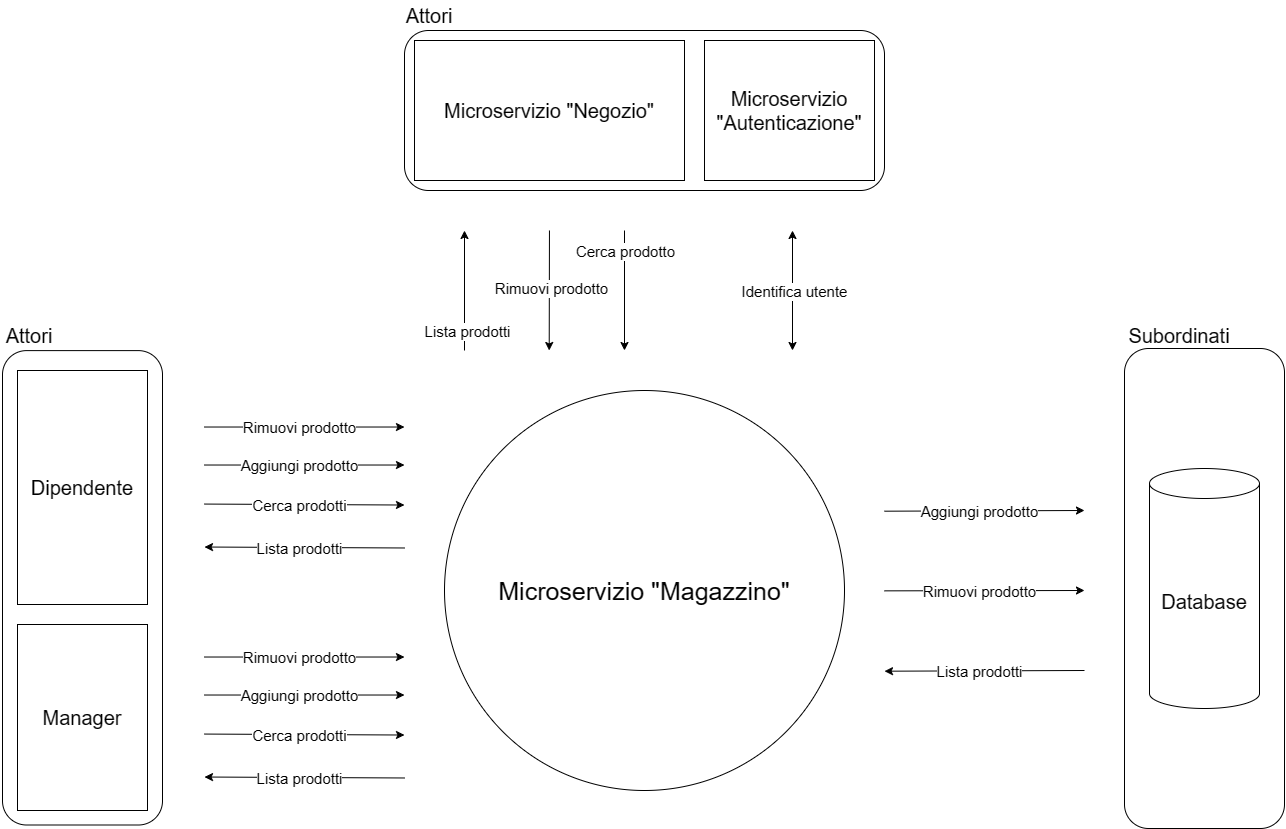

The diagram above was exported from draw.io. Its source (the exported page's mxGraphModel, read from the mxfile embedded in the PNG):
<mxGraphModel dx="906" dy="2138" grid="1" gridSize="10" guides="1" tooltips="1" connect="1" arrows="1" fold="1" page="1" pageScale="1" pageWidth="827" pageHeight="1169" math="0" shadow="0">
  <root>
    <mxCell id="0" />
    <mxCell id="1" parent="0" />
    <mxCell id="gsbUIDOsFxr28R-C4O46-2" value="&lt;font style=&quot;font-size: 25px;&quot;&gt;Microservizio &quot;Magazzino&quot;&lt;/font&gt;" style="ellipse;whiteSpace=wrap;html=1;" parent="1" vertex="1">
      <mxGeometry x="1720" y="120" width="400" height="400" as="geometry" />
    </mxCell>
    <mxCell id="gsbUIDOsFxr28R-C4O46-3" value="" style="rounded=1;whiteSpace=wrap;html=1;fillColor=none;" parent="1" vertex="1">
      <mxGeometry x="1680" y="-240" width="480" height="160" as="geometry" />
    </mxCell>
    <mxCell id="gsbUIDOsFxr28R-C4O46-4" value="" style="rounded=1;whiteSpace=wrap;html=1;fillColor=none;rotation=-90;" parent="1" vertex="1">
      <mxGeometry x="1120.8" y="237.3" width="474.39" height="160" as="geometry" />
    </mxCell>
    <mxCell id="gsbUIDOsFxr28R-C4O46-5" value="&lt;font style=&quot;font-size: 20px;&quot;&gt;Attori&lt;/font&gt;" style="text;html=1;strokeColor=none;fillColor=none;align=center;verticalAlign=middle;whiteSpace=wrap;rounded=0;" parent="1" vertex="1">
      <mxGeometry x="1275.5" y="50" width="60" height="30" as="geometry" />
    </mxCell>
    <mxCell id="gsbUIDOsFxr28R-C4O46-6" value="&lt;font style=&quot;font-size: 20px;&quot;&gt;Dipendente&lt;/font&gt;" style="rounded=0;whiteSpace=wrap;html=1;" parent="1" vertex="1">
      <mxGeometry x="1293" y="100" width="130" height="234" as="geometry" />
    </mxCell>
    <mxCell id="gsbUIDOsFxr28R-C4O46-7" value="" style="endArrow=classic;html=1;rounded=0;" parent="1" edge="1">
      <mxGeometry width="50" height="50" relative="1" as="geometry">
        <mxPoint x="1480" y="194.52000000000004" as="sourcePoint" />
        <mxPoint x="1680" y="194.51999999999998" as="targetPoint" />
      </mxGeometry>
    </mxCell>
    <mxCell id="gsbUIDOsFxr28R-C4O46-8" value="&lt;font style=&quot;font-size: 15px;&quot;&gt;Aggiungi prodotto&lt;/font&gt;" style="edgeLabel;html=1;align=center;verticalAlign=middle;resizable=0;points=[];" parent="gsbUIDOsFxr28R-C4O46-7" vertex="1" connectable="0">
      <mxGeometry x="-0.0574" relative="1" as="geometry">
        <mxPoint as="offset" />
      </mxGeometry>
    </mxCell>
    <mxCell id="gsbUIDOsFxr28R-C4O46-9" value="" style="endArrow=none;html=1;rounded=0;startArrow=classic;startFill=1;endFill=0;" parent="1" edge="1">
      <mxGeometry width="50" height="50" relative="1" as="geometry">
        <mxPoint x="1740" y="-40" as="sourcePoint" />
        <mxPoint x="1740" y="80" as="targetPoint" />
      </mxGeometry>
    </mxCell>
    <mxCell id="gsbUIDOsFxr28R-C4O46-10" value="&lt;font style=&quot;font-size: 15px;&quot;&gt;Lista prodotti&lt;/font&gt;" style="edgeLabel;html=1;align=center;verticalAlign=middle;resizable=0;points=[];" parent="gsbUIDOsFxr28R-C4O46-9" vertex="1" connectable="0">
      <mxGeometry x="-0.0437" y="1" relative="1" as="geometry">
        <mxPoint x="1" y="43" as="offset" />
      </mxGeometry>
    </mxCell>
    <mxCell id="gsbUIDOsFxr28R-C4O46-11" value="" style="endArrow=classic;html=1;rounded=0;startArrow=none;startFill=0;endFill=1;" parent="1" edge="1">
      <mxGeometry width="50" height="50" relative="1" as="geometry">
        <mxPoint x="1900" y="-40" as="sourcePoint" />
        <mxPoint x="1900" y="80" as="targetPoint" />
      </mxGeometry>
    </mxCell>
    <mxCell id="gsbUIDOsFxr28R-C4O46-12" value="&lt;font style=&quot;font-size: 15px;&quot;&gt;Cerca prodotto&lt;/font&gt;" style="edgeLabel;html=1;align=center;verticalAlign=middle;resizable=0;points=[];" parent="gsbUIDOsFxr28R-C4O46-11" vertex="1" connectable="0">
      <mxGeometry x="-0.0437" y="1" relative="1" as="geometry">
        <mxPoint x="-1" y="-37" as="offset" />
      </mxGeometry>
    </mxCell>
    <mxCell id="gsbUIDOsFxr28R-C4O46-13" value="" style="endArrow=classic;html=1;rounded=0;startArrow=none;startFill=0;endFill=1;" parent="1" edge="1">
      <mxGeometry width="50" height="50" relative="1" as="geometry">
        <mxPoint x="1824.96" y="-40" as="sourcePoint" />
        <mxPoint x="1824.71" y="80" as="targetPoint" />
      </mxGeometry>
    </mxCell>
    <mxCell id="gsbUIDOsFxr28R-C4O46-14" value="&lt;font style=&quot;font-size: 15px;&quot;&gt;Rimuovi prodotto&lt;/font&gt;" style="edgeLabel;html=1;align=center;verticalAlign=middle;resizable=0;points=[];" parent="gsbUIDOsFxr28R-C4O46-13" vertex="1" connectable="0">
      <mxGeometry x="-0.0437" y="1" relative="1" as="geometry">
        <mxPoint as="offset" />
      </mxGeometry>
    </mxCell>
    <mxCell id="gsbUIDOsFxr28R-C4O46-16" value="" style="endArrow=classic;html=1;rounded=0;" parent="1" edge="1">
      <mxGeometry width="50" height="50" relative="1" as="geometry">
        <mxPoint x="1480" y="233.56000000000003" as="sourcePoint" />
        <mxPoint x="1680" y="234.52" as="targetPoint" />
      </mxGeometry>
    </mxCell>
    <mxCell id="gsbUIDOsFxr28R-C4O46-17" value="&lt;font style=&quot;font-size: 15px;&quot;&gt;Cerca prodotti&lt;br&gt;&lt;/font&gt;" style="edgeLabel;html=1;align=center;verticalAlign=middle;resizable=0;points=[];" parent="gsbUIDOsFxr28R-C4O46-16" vertex="1" connectable="0">
      <mxGeometry x="-0.0574" relative="1" as="geometry">
        <mxPoint as="offset" />
      </mxGeometry>
    </mxCell>
    <mxCell id="gsbUIDOsFxr28R-C4O46-18" value="" style="endArrow=none;html=1;rounded=0;startArrow=classic;startFill=1;endFill=0;" parent="1" edge="1">
      <mxGeometry width="50" height="50" relative="1" as="geometry">
        <mxPoint x="1480" y="276.52" as="sourcePoint" />
        <mxPoint x="1680" y="277.48" as="targetPoint" />
      </mxGeometry>
    </mxCell>
    <mxCell id="gsbUIDOsFxr28R-C4O46-19" value="&lt;font style=&quot;font-size: 15px;&quot;&gt;Lista prodotti&lt;br&gt;&lt;/font&gt;" style="edgeLabel;html=1;align=center;verticalAlign=middle;resizable=0;points=[];" parent="gsbUIDOsFxr28R-C4O46-18" vertex="1" connectable="0">
      <mxGeometry x="-0.0574" relative="1" as="geometry">
        <mxPoint as="offset" />
      </mxGeometry>
    </mxCell>
    <mxCell id="gsbUIDOsFxr28R-C4O46-20" value="&lt;font style=&quot;font-size: 20px;&quot;&gt;Manager&lt;br&gt;&lt;/font&gt;" style="rounded=0;whiteSpace=wrap;html=1;" parent="1" vertex="1">
      <mxGeometry x="1293" y="354" width="130" height="186" as="geometry" />
    </mxCell>
    <mxCell id="gsbUIDOsFxr28R-C4O46-25" value="" style="rounded=1;whiteSpace=wrap;html=1;fillColor=none;rotation=-90;" parent="1" vertex="1">
      <mxGeometry x="2240" y="238" width="480" height="160" as="geometry" />
    </mxCell>
    <mxCell id="gsbUIDOsFxr28R-C4O46-26" value="&lt;font style=&quot;font-size: 20px;&quot;&gt;Database&lt;/font&gt;" style="shape=cylinder3;whiteSpace=wrap;html=1;boundedLbl=1;backgroundOutline=1;size=15;" parent="1" vertex="1">
      <mxGeometry x="2425" y="198" width="110" height="240" as="geometry" />
    </mxCell>
    <mxCell id="gsbUIDOsFxr28R-C4O46-27" value="" style="endArrow=classic;html=1;rounded=0;" parent="1" edge="1">
      <mxGeometry width="50" height="50" relative="1" as="geometry">
        <mxPoint x="2160" y="240.69000000000005" as="sourcePoint" />
        <mxPoint x="2360" y="240" as="targetPoint" />
      </mxGeometry>
    </mxCell>
    <mxCell id="gsbUIDOsFxr28R-C4O46-28" value="&lt;font style=&quot;font-size: 15px;&quot;&gt;Aggiungi prodotto&lt;br&gt;&lt;/font&gt;" style="edgeLabel;html=1;align=center;verticalAlign=middle;resizable=0;points=[];" parent="gsbUIDOsFxr28R-C4O46-27" vertex="1" connectable="0">
      <mxGeometry x="-0.0574" relative="1" as="geometry">
        <mxPoint as="offset" />
      </mxGeometry>
    </mxCell>
    <mxCell id="gsbUIDOsFxr28R-C4O46-29" value="" style="endArrow=classic;html=1;rounded=0;" parent="1" edge="1">
      <mxGeometry width="50" height="50" relative="1" as="geometry">
        <mxPoint x="2160" y="320.35000000000014" as="sourcePoint" />
        <mxPoint x="2360" y="320" as="targetPoint" />
      </mxGeometry>
    </mxCell>
    <mxCell id="gsbUIDOsFxr28R-C4O46-30" value="&lt;font style=&quot;font-size: 15px;&quot;&gt;Rimuovi prodotto&lt;br&gt;&lt;/font&gt;" style="edgeLabel;html=1;align=center;verticalAlign=middle;resizable=0;points=[];" parent="gsbUIDOsFxr28R-C4O46-29" vertex="1" connectable="0">
      <mxGeometry x="-0.0574" relative="1" as="geometry">
        <mxPoint as="offset" />
      </mxGeometry>
    </mxCell>
    <mxCell id="gsbUIDOsFxr28R-C4O46-31" value="" style="endArrow=none;html=1;rounded=0;startArrow=classic;startFill=1;endFill=0;" parent="1" edge="1">
      <mxGeometry width="50" height="50" relative="1" as="geometry">
        <mxPoint x="2160" y="400.6900000000001" as="sourcePoint" />
        <mxPoint x="2360" y="400" as="targetPoint" />
      </mxGeometry>
    </mxCell>
    <mxCell id="gsbUIDOsFxr28R-C4O46-32" value="&lt;font style=&quot;font-size: 15px;&quot;&gt;Lista prodotti&lt;br&gt;&lt;/font&gt;" style="edgeLabel;html=1;align=center;verticalAlign=middle;resizable=0;points=[];" parent="gsbUIDOsFxr28R-C4O46-31" vertex="1" connectable="0">
      <mxGeometry x="-0.0574" relative="1" as="geometry">
        <mxPoint as="offset" />
      </mxGeometry>
    </mxCell>
    <mxCell id="gsbUIDOsFxr28R-C4O46-42" value="&lt;font style=&quot;font-size: 20px;&quot;&gt;Microservizio &quot;Negozio&quot;&lt;/font&gt;" style="rounded=0;whiteSpace=wrap;html=1;" parent="1" vertex="1">
      <mxGeometry x="1690" y="-230" width="270" height="140" as="geometry" />
    </mxCell>
    <mxCell id="gsbUIDOsFxr28R-C4O46-43" value="&lt;span style=&quot;font-size: 20px;&quot;&gt;Microservizio &quot;Autenticazione&quot;&lt;/span&gt;" style="rounded=0;whiteSpace=wrap;html=1;" parent="1" vertex="1">
      <mxGeometry x="1980" y="-230" width="170" height="140" as="geometry" />
    </mxCell>
    <mxCell id="gsbUIDOsFxr28R-C4O46-44" value="" style="endArrow=classic;html=1;rounded=0;startArrow=classic;startFill=1;endFill=1;" parent="1" edge="1">
      <mxGeometry width="50" height="50" relative="1" as="geometry">
        <mxPoint x="2068" y="-40" as="sourcePoint" />
        <mxPoint x="2068" y="80" as="targetPoint" />
      </mxGeometry>
    </mxCell>
    <mxCell id="gsbUIDOsFxr28R-C4O46-45" value="&lt;span style=&quot;font-size: 15px;&quot;&gt;Identifica utente&lt;/span&gt;" style="edgeLabel;html=1;align=center;verticalAlign=middle;resizable=0;points=[];" parent="gsbUIDOsFxr28R-C4O46-44" vertex="1" connectable="0">
      <mxGeometry x="-0.0437" y="1" relative="1" as="geometry">
        <mxPoint y="3" as="offset" />
      </mxGeometry>
    </mxCell>
    <mxCell id="gsbUIDOsFxr28R-C4O46-51" value="&lt;font style=&quot;font-size: 20px;&quot;&gt;Subordinati&lt;/font&gt;" style="text;html=1;strokeColor=none;fillColor=none;align=center;verticalAlign=middle;whiteSpace=wrap;rounded=0;" parent="1" vertex="1">
      <mxGeometry x="2390" y="50" width="130" height="30" as="geometry" />
    </mxCell>
    <mxCell id="gsbUIDOsFxr28R-C4O46-52" value="&lt;font style=&quot;font-size: 20px;&quot;&gt;Attori&lt;/font&gt;" style="text;html=1;strokeColor=none;fillColor=none;align=center;verticalAlign=middle;whiteSpace=wrap;rounded=0;" parent="1" vertex="1">
      <mxGeometry x="1640" y="-270" width="130" height="30" as="geometry" />
    </mxCell>
    <mxCell id="gsbUIDOsFxr28R-C4O46-54" value="" style="endArrow=classic;html=1;rounded=0;" parent="1" edge="1">
      <mxGeometry width="50" height="50" relative="1" as="geometry">
        <mxPoint x="1480" y="156.52" as="sourcePoint" />
        <mxPoint x="1680" y="156.52" as="targetPoint" />
      </mxGeometry>
    </mxCell>
    <mxCell id="gsbUIDOsFxr28R-C4O46-55" value="&lt;font style=&quot;font-size: 15px;&quot;&gt;Rimuovi prodotto&lt;/font&gt;" style="edgeLabel;html=1;align=center;verticalAlign=middle;resizable=0;points=[];" parent="gsbUIDOsFxr28R-C4O46-54" vertex="1" connectable="0">
      <mxGeometry x="-0.0574" relative="1" as="geometry">
        <mxPoint as="offset" />
      </mxGeometry>
    </mxCell>
    <mxCell id="gsbUIDOsFxr28R-C4O46-56" value="" style="endArrow=classic;html=1;rounded=0;" parent="1" edge="1">
      <mxGeometry width="50" height="50" relative="1" as="geometry">
        <mxPoint x="1480" y="424.52000000000004" as="sourcePoint" />
        <mxPoint x="1680" y="424.52" as="targetPoint" />
      </mxGeometry>
    </mxCell>
    <mxCell id="gsbUIDOsFxr28R-C4O46-57" value="&lt;font style=&quot;font-size: 15px;&quot;&gt;Aggiungi prodotto&lt;/font&gt;" style="edgeLabel;html=1;align=center;verticalAlign=middle;resizable=0;points=[];" parent="gsbUIDOsFxr28R-C4O46-56" vertex="1" connectable="0">
      <mxGeometry x="-0.0574" relative="1" as="geometry">
        <mxPoint as="offset" />
      </mxGeometry>
    </mxCell>
    <mxCell id="gsbUIDOsFxr28R-C4O46-58" value="" style="endArrow=classic;html=1;rounded=0;" parent="1" edge="1">
      <mxGeometry width="50" height="50" relative="1" as="geometry">
        <mxPoint x="1480" y="463.56000000000006" as="sourcePoint" />
        <mxPoint x="1680" y="464.52" as="targetPoint" />
      </mxGeometry>
    </mxCell>
    <mxCell id="gsbUIDOsFxr28R-C4O46-59" value="&lt;font style=&quot;font-size: 15px;&quot;&gt;Cerca prodotti&lt;br&gt;&lt;/font&gt;" style="edgeLabel;html=1;align=center;verticalAlign=middle;resizable=0;points=[];" parent="gsbUIDOsFxr28R-C4O46-58" vertex="1" connectable="0">
      <mxGeometry x="-0.0574" relative="1" as="geometry">
        <mxPoint as="offset" />
      </mxGeometry>
    </mxCell>
    <mxCell id="gsbUIDOsFxr28R-C4O46-60" value="" style="endArrow=none;html=1;rounded=0;startArrow=classic;startFill=1;endFill=0;" parent="1" edge="1">
      <mxGeometry width="50" height="50" relative="1" as="geometry">
        <mxPoint x="1480" y="506.52" as="sourcePoint" />
        <mxPoint x="1680" y="507.48" as="targetPoint" />
      </mxGeometry>
    </mxCell>
    <mxCell id="gsbUIDOsFxr28R-C4O46-61" value="&lt;font style=&quot;font-size: 15px;&quot;&gt;Lista prodotti&lt;br&gt;&lt;/font&gt;" style="edgeLabel;html=1;align=center;verticalAlign=middle;resizable=0;points=[];" parent="gsbUIDOsFxr28R-C4O46-60" vertex="1" connectable="0">
      <mxGeometry x="-0.0574" relative="1" as="geometry">
        <mxPoint as="offset" />
      </mxGeometry>
    </mxCell>
    <mxCell id="gsbUIDOsFxr28R-C4O46-62" value="" style="endArrow=classic;html=1;rounded=0;" parent="1" edge="1">
      <mxGeometry width="50" height="50" relative="1" as="geometry">
        <mxPoint x="1480" y="386.52" as="sourcePoint" />
        <mxPoint x="1680" y="386.52" as="targetPoint" />
      </mxGeometry>
    </mxCell>
    <mxCell id="gsbUIDOsFxr28R-C4O46-63" value="&lt;font style=&quot;font-size: 15px;&quot;&gt;Rimuovi prodotto&lt;/font&gt;" style="edgeLabel;html=1;align=center;verticalAlign=middle;resizable=0;points=[];" parent="gsbUIDOsFxr28R-C4O46-62" vertex="1" connectable="0">
      <mxGeometry x="-0.0574" relative="1" as="geometry">
        <mxPoint as="offset" />
      </mxGeometry>
    </mxCell>
  </root>
</mxGraphModel>